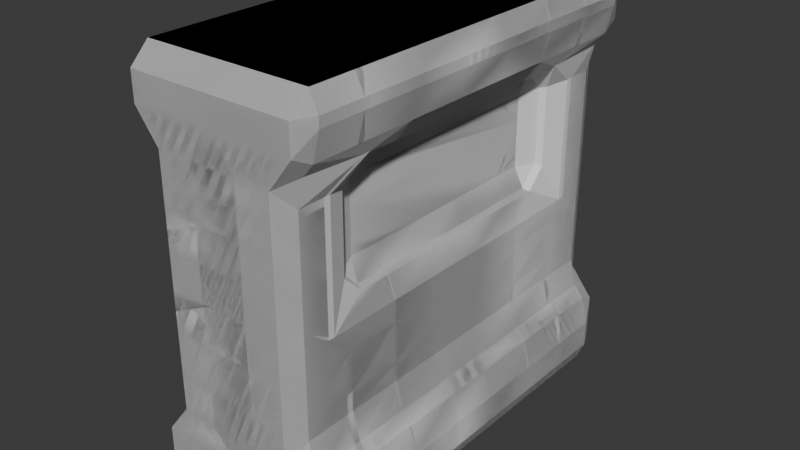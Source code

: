 # Source: Env_Wall_Windowed_A.blend  (saved by Blender 5.0.119; exported with 4.5.12 LTS)
import bpy
from mathutils import Matrix  # noqa: F401  (used for matrix-valued properties, if any)

bpy.ops.wm.read_factory_settings(use_empty=True)
scene = bpy.context.scene
scene.name = 'Scene'

# ---- collections
col_collection = bpy.data.collections.new('Collection'); scene.collection.children.link(col_collection)

# ---- world
world_world = bpy.data.worlds.new('World'); scene.world = world_world
world_world.use_nodes = True; world_world.node_tree.nodes.clear()
_N = world_world.node_tree.nodes; _L = world_world.node_tree.links
n0 = _N.new('ShaderNodeOutputWorld'); n0.name = 'World Output'; n0.location = (200, 100)
n1 = _N.new('ShaderNodeBackground'); n1.name = 'Background'; n1.location = (-200, 100)
n1.inputs[0].default_value = (0.05088, 0.05088, 0.05088, 1.0)
_L.new(n1.outputs[0], n0.inputs[0])
n0.is_active_output = True
world_world.color = (0.05088, 0.05088, 0.05088)
world_world.sun_shadow_jitter_overblur = 0.0

# ---- meshes
me_cube_001 = bpy.data.meshes.new('Cube.001')
me_cube_001.from_pydata([(-1.0, -1.0, -1.0), (-1.0, -1.0, 1.0), (-1.0, 1.0, -1.0), (-1.0, 1.0, 1.0), (0.0, 1.0, -1.0), (0.0, 1.0, 1.0), (0.0, -1.0, -1.0), (0.0, -1.0, 1.0), (-0.7407, -1.0, 0.6248), (-0.7407, 1.0, 0.6248), (0.2593, -1.0, 0.6248), (0.2593, 1.0, 0.6248), (-1.0, 1.0, -0.6906), (0.0, -1.0, -0.6906), (0.0, 1.0, -0.6906), (-1.0, -1.0, -0.6906), (-0.7407, -1.0, -0.5463), (-0.7407, 1.0, -0.5463), (0.2593, -1.0, -0.5463), (0.2593, 1.0, -0.5463), (-1.0, -1.0, 0.7734), (-1.0, 1.0, 0.7734), (0.0, -1.0, 0.7734), (0.0, 1.0, 0.7734), (-0.7407, -1.0, 0.02781), (-0.7407, 1.0, 0.02781), (0.2593, -1.0, 0.02781), (0.2593, 1.0, 0.02781), (-0.7407, 1.0, -0.3645), (0.2593, -1.0, -0.3645), (0.2593, 1.0, -0.3645), (-0.7407, -1.0, -0.3645), (-0.7407, -1.0, 0.3736), (-0.7407, 1.0, 0.3736), (0.2593, -1.0, 0.3736), (0.2593, 1.0, 0.3736), (-0.7407, 1.0, 0.2069), (0.2593, -1.0, 0.2069), (0.2593, 1.0, 0.2069), (-0.7407, -1.0, 0.2069), (-0.7407, -1.0, -0.168), (-0.7407, 1.0, -0.168), (0.2593, -1.0, -0.168), (0.2593, 1.0, -0.168), (-0.7407, -1.0, 0.4993), (-0.7407, 1.0, 0.4993), (0.2593, -1.0, 0.4993), (0.2593, 1.0, 0.4993), (-1.0, -0.1263, -1.0), (-1.0, -0.1263, 1.0), (0.0, -0.1263, 1.0), (0.0, -0.1263, -1.0), (-0.4914, -0.1262, 0.5891), (-1.0, -0.1263, -0.6906), (-0.7407, -0.1263, -0.5463), (-1.0, -0.1263, 0.7734), (-0.4914, -0.1262, 0.06353), (-0.7407, -0.1263, -0.3645), (-0.7407, -0.1263, -0.168), (-1.0, -0.6649, -1.0), (0.0, -0.6649, 1.0), (0.0, -0.6649, -1.0), (-1.0, -0.6649, 1.0), (-0.4914, -0.6292, 0.5891), (-1.0, -0.6649, -0.6906), (-0.7407, -0.6649, -0.5463), (-1.0, -0.6649, 0.7734), (-0.4914, -0.6292, 0.06353), (-0.7407, -0.6649, -0.3645), (-0.4914, -0.6292, 0.3736), (-0.4914, -0.6292, 0.2069), (-0.7407, -0.6649, -0.168), (-0.4914, -0.6292, 0.4993), (-1.0, 0.6947, 1.0), (-0.4914, 0.659, 0.5891), (-1.0, 0.6947, -0.6906), (-0.7407, 0.6947, -0.5463), (-1.0, 0.6947, 0.7734), (-0.4914, 0.659, 0.06353), (-0.7407, 0.6947, -0.3645), (-0.4914, 0.659, 0.3736), (-0.4914, 0.659, 0.2069), (-0.7407, 0.6947, -0.168), (-0.4914, 0.659, 0.4993), (-1.0, 0.6947, -1.0), (0.0, 0.6947, 1.0), (0.0, 0.6947, -1.0), (-1.0, -0.4053, 1.0), (-0.4914, -0.4052, 0.5891), (-1.0, -0.4053, -0.6906), (-0.7407, -0.4052, -0.5463), (-1.0, -0.4053, 0.7734), (-0.4914, -0.4052, 0.06353), (-0.7407, -0.4052, -0.3645), (-0.7407, -0.4052, -0.168), (-1.0, -0.4053, -1.0), (0.0, -0.4053, 1.0), (0.0, -0.4053, -1.0), (-1.0, 0.4101, -1.0), (0.0, 0.4101, 1.0), (0.0, 0.4101, -1.0), (-1.0, 0.4101, 1.0), (-0.4914, 0.4101, 0.5891), (-1.0, 0.4101, -0.6906), (-0.7407, 0.4101, -0.5463), (-1.0, 0.4101, 0.7734), (-0.4914, 0.4101, 0.06353), (-0.7407, 0.4101, -0.3645), (-0.7407, 0.4101, -0.168), (-1.0, 0.1271, -1.0), (0.0, 0.1271, 1.0), (0.0, 0.1271, -1.0), (-1.0, 0.1271, 1.0), (-0.4914, 0.1272, 0.5891), (-1.0, 0.1271, -0.6906), (-0.7407, 0.1271, -0.5463), (-1.0, 0.1271, 0.7734), (-0.4914, 0.1272, 0.06353), (-0.7407, 0.1271, -0.3645), (-0.7407, 0.1271, -0.168), (-0.7407, -0.4052, 0.6248), (-0.7407, -0.1263, 0.6248), (-0.7407, -0.4052, 0.02781), (-0.7407, -0.1263, 0.02781), (-0.7407, -0.6649, 0.6248), (-0.7407, -0.6649, 0.4993), (-0.7407, -0.6649, 0.3736), (-0.7407, -0.6649, 0.2069), (-0.7407, -0.6649, 0.02781), (-0.7407, 0.4101, 0.6248), (-0.7407, 0.6947, 0.6248), (-0.7407, 0.4101, 0.02781), (-0.7407, 0.6947, 0.02781), (-0.7407, 0.6947, 0.4993), (-0.7407, 0.6947, 0.3736), (-0.7407, 0.6947, 0.2069), (-0.7407, 0.1271, 0.6248), (-0.7407, 0.1271, 0.02781)], [], [(77, 73, 3, 21), (22, 7, 1, 20), (60, 62, 1, 7), (59, 61, 6, 0), (21, 3, 5, 23), (45, 9, 11, 47), (46, 10, 8, 44), (133, 130, 9, 45), (84, 75, 12, 2), (6, 13, 15, 0), (2, 12, 14, 4), (75, 76, 17, 12), (13, 18, 16, 15), (12, 17, 19, 14), (9, 21, 23, 11), (10, 22, 20, 8), (130, 77, 21, 9), (82, 132, 25, 41), (42, 26, 24, 40), (41, 25, 27, 43), (17, 28, 30, 19), (18, 29, 31, 16), (76, 79, 28, 17), (135, 134, 33, 36), (37, 34, 32, 39), (36, 33, 35, 38), (25, 36, 38, 27), (26, 37, 39, 24), (132, 135, 36, 25), (28, 41, 43, 30), (29, 42, 40, 31), (79, 82, 41, 28), (134, 133, 45, 33), (34, 46, 44, 32), (33, 45, 47, 35), (93, 94, 58, 57), (90, 93, 57, 54), (94, 122, 123, 58), (120, 91, 55, 121), (89, 90, 54, 53), (95, 89, 53, 48), (109, 111, 51, 48), (110, 112, 49, 50), (91, 87, 49, 55), (20, 1, 62, 66), (44, 8, 124, 125), (0, 15, 64, 59), (15, 16, 65, 64), (8, 20, 66, 124), (40, 24, 128, 71), (16, 31, 68, 65), (39, 32, 126, 127), (24, 39, 127, 128), (31, 40, 71, 68), (32, 44, 125, 126), (95, 97, 61, 59), (96, 87, 62, 60), (5, 3, 73, 85), (2, 4, 86, 84), (107, 108, 82, 79), (104, 107, 79, 76), (108, 131, 132, 82), (129, 105, 77, 130), (103, 104, 76, 75), (98, 103, 75, 84), (105, 101, 73, 77), (50, 49, 87, 96), (48, 51, 97, 95), (66, 62, 87, 91), (59, 64, 89, 95), (64, 65, 90, 89), (124, 66, 91, 120), (71, 128, 122, 94), (65, 68, 93, 90), (68, 71, 94, 93), (116, 112, 101, 105), (109, 114, 103, 98), (114, 115, 104, 103), (136, 116, 105, 129), (119, 137, 131, 108), (115, 118, 107, 104), (118, 119, 108, 107), (85, 73, 101, 99), (84, 86, 100, 98), (57, 58, 119, 118), (54, 57, 118, 115), (58, 123, 137, 119), (121, 55, 116, 136), (53, 54, 115, 114), (48, 53, 114, 109), (55, 49, 112, 116), (99, 101, 112, 110), (98, 100, 111, 109), (69, 72, 63, 88, 52, 113, 102, 74, 83, 80, 81, 78, 106, 117, 56, 92, 67, 70), (52, 88, 120, 121), (92, 56, 123, 122), (63, 72, 125, 124), (69, 70, 127, 126), (70, 67, 128, 127), (72, 69, 126, 125), (74, 102, 129, 130), (106, 78, 132, 131), (80, 83, 133, 134), (78, 81, 135, 132), (81, 80, 134, 135), (83, 74, 130, 133), (88, 63, 124, 120), (67, 92, 122, 128), (102, 113, 136, 129), (117, 106, 131, 137), (113, 52, 121, 136), (56, 117, 137, 123)])
_uv = me_cube_001.uv_layers.new(name='UVMap')
_uv.uv.foreach_set('vector', [0.5967, 0.2118, 0.625, 0.2118, 0.625, 0.25, 0.5967, 0.25, 0.5967, 0.875, 0.625, 0.875, 0.625, 1.0, 0.5967, 1.0, 0.75, 0.7081, 0.875, 0.7081, 0.875, 0.75, 0.75, 0.75, 0.125, 0.7081, 0.25, 0.7081, 0.25, 0.75, 0.125, 0.75, 0.5967, 0.25, 0.625, 0.25, 0.625, 0.375, 0.5967, 0.375, 0.5624, 0.25, 0.5781, 0.25, 0.5781, 0.375, 0.5624, 0.375, 0.5624, 0.875, 0.5781, 0.875, 0.5781, 1.0, 0.5624, 1.0, 0.5624, 0.2118, 0.5781, 0.2118, 0.5781, 0.25, 0.5624, 0.25, 0.375, 0.2118, 0.4137, 0.2118, 0.4137, 0.25, 0.375, 0.25, 0.375, 0.875, 0.4137, 0.875, 0.4137, 1.0, 0.375, 1.0, 0.375, 0.25, 0.4137, 0.25, 0.4137, 0.375, 0.375, 0.375, 0.4137, 0.2118, 0.4317, 0.2118, 0.4317, 0.25, 0.4137, 0.25, 0.4137, 0.875, 0.4317, 0.875, 0.4317, 1.0, 0.4137, 1.0, 0.4137, 0.25, 0.4317, 0.25, 0.4317, 0.375, 0.4137, 0.375, 0.5781, 0.25, 0.5967, 0.25, 0.5967, 0.375, 0.5781, 0.375, 0.5781, 0.875, 0.5967, 0.875, 0.5967, 1.0, 0.5781, 1.0, 0.5781, 0.2118, 0.5967, 0.2118, 0.5967, 0.25, 0.5781, 0.25, 0.479, 0.2118, 0.5054, 0.2118, 0.5057, 0.25, 0.479, 0.25, 0.479, 0.875, 0.5069, 0.875, 0.5069, 1.0, 0.479, 1.0, 0.479, 0.25, 0.5057, 0.25, 0.5069, 0.375, 0.479, 0.375, 0.4317, 0.25, 0.4544, 0.25, 0.4544, 0.375, 0.4317, 0.375, 0.4317, 0.875, 0.4544, 0.875, 0.4544, 1.0, 0.4317, 1.0, 0.4317, 0.2118, 0.4544, 0.2118, 0.4544, 0.25, 0.4317, 0.25, 0.5262, 0.2118, 0.5467, 0.2118, 0.5467, 0.25, 0.5263, 0.25, 0.5265, 0.875, 0.5467, 0.875, 0.5467, 1.0, 0.5265, 1.0, 0.5263, 0.25, 0.5467, 0.25, 0.5467, 0.375, 0.5265, 0.375, 0.5057, 0.25, 0.5263, 0.25, 0.5265, 0.375, 0.5069, 0.375, 0.5069, 0.875, 0.5265, 0.875, 0.5265, 1.0, 0.5069, 1.0, 0.5054, 0.2118, 0.5262, 0.2118, 0.5263, 0.25, 0.5057, 0.25, 0.4544, 0.25, 0.479, 0.25, 0.479, 0.375, 0.4544, 0.375, 0.4544, 0.875, 0.479, 0.875, 0.479, 1.0, 0.4544, 1.0, 0.4544, 0.2118, 0.479, 0.2118, 0.479, 0.25, 0.4544, 0.25, 0.5467, 0.2118, 0.5624, 0.2118, 0.5624, 0.25, 0.5467, 0.25, 0.5467, 0.875, 0.5624, 0.875, 0.5624, 1.0, 0.5467, 1.0, 0.5467, 0.25, 0.5624, 0.25, 0.5624, 0.375, 0.5467, 0.375, 0.4544, 0.07434, 0.479, 0.07434, 0.479, 0.1092, 0.4544, 0.1092, 0.4317, 0.07434, 0.4544, 0.07434, 0.4544, 0.1092, 0.4317, 0.1092, 0.479, 0.07434, 0.5042, 0.07434, 0.5045, 0.1092, 0.479, 0.1092, 0.5781, 0.07434, 0.5967, 0.07434, 0.5967, 0.1092, 0.5781, 0.1092, 0.4137, 0.07434, 0.4317, 0.07434, 0.4317, 0.1092, 0.4137, 0.1092, 0.375, 0.07434, 0.4137, 0.07434, 0.4137, 0.1092, 0.375, 0.1092, 0.125, 0.6091, 0.25, 0.6091, 0.25, 0.6408, 0.125, 0.6408, 0.75, 0.6091, 0.875, 0.6091, 0.875, 0.6408, 0.75, 0.6408, 0.5967, 0.07434, 0.625, 0.07434, 0.625, 0.1092, 0.5967, 0.1092, 0.5967, 0.0, 0.625, 0.0, 0.625, 0.04188, 0.5967, 0.04188, 0.5624, 0.0, 0.5781, 0.0, 0.5781, 0.04188, 0.5624, 0.04188, 0.375, 0.0, 0.4137, 0.0, 0.4137, 0.04188, 0.375, 0.04188, 0.4137, 0.0, 0.4317, 0.0, 0.4317, 0.04188, 0.4137, 0.04188, 0.5781, 0.0, 0.5967, 0.0, 0.5967, 0.04188, 0.5781, 0.04188, 0.479, 0.0, 0.5035, 0.0, 0.5039, 0.04188, 0.479, 0.04188, 0.4317, 0.0, 0.4544, 0.0, 0.4544, 0.04188, 0.4317, 0.04188, 0.5259, 0.0, 0.5467, 0.0, 0.5467, 0.04188, 0.5259, 0.04188, 0.5035, 0.0, 0.5259, 0.0, 0.5259, 0.04188, 0.5039, 0.04188, 0.4544, 0.0, 0.479, 0.0, 0.479, 0.04188, 0.4544, 0.04188, 0.5467, 0.0, 0.5624, 0.0, 0.5624, 0.04188, 0.5467, 0.04188, 0.125, 0.6757, 0.25, 0.6757, 0.25, 0.7081, 0.125, 0.7081, 0.75, 0.6757, 0.875, 0.6757, 0.875, 0.7081, 0.75, 0.7081, 0.75, 0.5, 0.875, 0.5, 0.875, 0.5382, 0.75, 0.5382, 0.125, 0.5, 0.25, 0.5, 0.25, 0.5382, 0.125, 0.5382, 0.4544, 0.1763, 0.479, 0.1763, 0.479, 0.2118, 0.4544, 0.2118, 0.4317, 0.1763, 0.4544, 0.1763, 0.4544, 0.2118, 0.4317, 0.2118, 0.479, 0.1763, 0.5051, 0.1763, 0.5054, 0.2118, 0.479, 0.2118, 0.5781, 0.1763, 0.5967, 0.1763, 0.5967, 0.2118, 0.5781, 0.2118, 0.4137, 0.1763, 0.4317, 0.1763, 0.4317, 0.2118, 0.4137, 0.2118, 0.375, 0.1763, 0.4137, 0.1763, 0.4137, 0.2118, 0.375, 0.2118, 0.5967, 0.1763, 0.625, 0.1763, 0.625, 0.2118, 0.5967, 0.2118, 0.75, 0.6408, 0.875, 0.6408, 0.875, 0.6757, 0.75, 0.6757, 0.125, 0.6408, 0.25, 0.6408, 0.25, 0.6757, 0.125, 0.6757, 0.5967, 0.04188, 0.625, 0.04188, 0.625, 0.07434, 0.5967, 0.07434, 0.375, 0.04188, 0.4137, 0.04188, 0.4137, 0.07434, 0.375, 0.07434, 0.4137, 0.04188, 0.4317, 0.04188, 0.4317, 0.07434, 0.4137, 0.07434, 0.5781, 0.04188, 0.5967, 0.04188, 0.5967, 0.07434, 0.5781, 0.07434, 0.479, 0.04188, 0.5039, 0.04188, 0.5042, 0.07434, 0.479, 0.07434, 0.4317, 0.04188, 0.4544, 0.04188, 0.4544, 0.07434, 0.4317, 0.07434, 0.4544, 0.04188, 0.479, 0.04188, 0.479, 0.07434, 0.4544, 0.07434, 0.5967, 0.1409, 0.625, 0.1409, 0.625, 0.1763, 0.5967, 0.1763, 0.375, 0.1409, 0.4137, 0.1409, 0.4137, 0.1763, 0.375, 0.1763, 0.4137, 0.1409, 0.4317, 0.1409, 0.4317, 0.1763, 0.4137, 0.1763, 0.5781, 0.1409, 0.5967, 0.1409, 0.5967, 0.1763, 0.5781, 0.1763, 0.479, 0.1409, 0.5048, 0.1409, 0.5051, 0.1763, 0.479, 0.1763, 0.4317, 0.1409, 0.4544, 0.1409, 0.4544, 0.1763, 0.4317, 0.1763, 0.4544, 0.1409, 0.479, 0.1409, 0.479, 0.1763, 0.4544, 0.1763, 0.75, 0.5382, 0.875, 0.5382, 0.875, 0.5737, 0.75, 0.5737, 0.125, 0.5382, 0.25, 0.5382, 0.25, 0.5737, 0.125, 0.5737, 0.4544, 0.1092, 0.479, 0.1092, 0.479, 0.1409, 0.4544, 0.1409, 0.4317, 0.1092, 0.4544, 0.1092, 0.4544, 0.1409, 0.4317, 0.1409, 0.479, 0.1092, 0.5045, 0.1092, 0.5048, 0.1409, 0.479, 0.1409, 0.5781, 0.1092, 0.5967, 0.1092, 0.5967, 0.1409, 0.5781, 0.1409, 0.4137, 0.1092, 0.4317, 0.1092, 0.4317, 0.1409, 0.4137, 0.1409, 0.375, 0.1092, 0.4137, 0.1092, 0.4137, 0.1409, 0.375, 0.1409, 0.5967, 0.1092, 0.625, 0.1092, 0.625, 0.1409, 0.5967, 0.1409, 0.75, 0.5737, 0.875, 0.5737, 0.875, 0.6091, 0.75, 0.6091, 0.125, 0.5737, 0.25, 0.5737, 0.25, 0.6091, 0.125, 0.6091, 0.5467, 0.04635, 0.5624, 0.04635, 0.5736, 0.04635, 0.5737, 0.07434, 0.5737, 0.1092, 0.5737, 0.1409, 0.5737, 0.1763, 0.5737, 0.2074, 0.5625, 0.2074, 0.5468, 0.2074, 0.5264, 0.2074, 0.5096, 0.2074, 0.5094, 0.1763, 0.5091, 0.1409, 0.5089, 0.1092, 0.5086, 0.07434, 0.5083, 0.04635, 0.526, 0.04635, 0.5737, 0.1092, 0.5737, 0.07434, 0.5781, 0.07434, 0.5781, 0.1092, 0.5086, 0.07434, 0.5089, 0.1092, 0.5045, 0.1092, 0.5042, 0.07434, 0.5736, 0.04635, 0.5624, 0.04635, 0.5624, 0.04188, 0.5781, 0.04188, 0.5467, 0.04635, 0.526, 0.04635, 0.5259, 0.04188, 0.5467, 0.04188, 0.526, 0.04635, 0.5083, 0.04635, 0.5039, 0.04188, 0.5259, 0.04188, 0.5624, 0.04635, 0.5467, 0.04635, 0.5467, 0.04188, 0.5624, 0.04188, 0.5737, 0.2074, 0.5737, 0.1763, 0.5781, 0.1763, 0.5781, 0.2118, 0.5094, 0.1763, 0.5096, 0.2074, 0.5054, 0.2118, 0.5051, 0.1763, 0.5468, 0.2074, 0.5625, 0.2074, 0.5624, 0.2118, 0.5467, 0.2118, 0.5096, 0.2074, 0.5264, 0.2074, 0.5262, 0.2118, 0.5054, 0.2118, 0.5264, 0.2074, 0.5468, 0.2074, 0.5467, 0.2118, 0.5262, 0.2118, 0.5625, 0.2074, 0.5737, 0.2074, 0.5781, 0.2118, 0.5624, 0.2118, 0.5737, 0.07434, 0.5736, 0.04635, 0.5781, 0.04188, 0.5781, 0.07434, 0.5083, 0.04635, 0.5086, 0.07434, 0.5042, 0.07434, 0.5039, 0.04188, 0.5737, 0.1763, 0.5737, 0.1409, 0.5781, 0.1409, 0.5781, 0.1763, 0.5091, 0.1409, 0.5094, 0.1763, 0.5051, 0.1763, 0.5048, 0.1409, 0.5737, 0.1409, 0.5737, 0.1092, 0.5781, 0.1092, 0.5781, 0.1409, 0.5089, 0.1092, 0.5091, 0.1409, 0.5048, 0.1409, 0.5045, 0.1092])
me_cube_001.update()

# ---- objects
ob_empty_001 = bpy.data.objects.new('Empty.001', None)
ob_empty = bpy.data.objects.new('Empty', None)
ob_empty_002 = bpy.data.objects.new('Empty.002', None)
ob_cube = bpy.data.objects.new('Cube', me_cube_001)

# ---- transforms, parenting, visibility, modifiers, constraints
ob_empty_001.location = (-3.122e-16, 3.236, 95.56)
ob_empty_001.rotation_euler = (1.571, -0.0, 1.571)
ob_empty_001.scale = (4.168, 3.526, 1.0)
ob_empty_001.empty_display_type = 'IMAGE'
ob_empty_001.empty_display_size = 5.0
ob_empty_001.empty_image_depth = 'BACK'
ob_empty_001.show_empty_image_perspective = False
ob_empty_001.empty_image_side = 'FRONT'
ob_empty.location = (1.996, 4.633, 3.096)
ob_empty.rotation_euler = (1.564, 0.001291, 3.121)
ob_empty.scale = (1.821, 1.818, 1.006)
ob_empty.empty_display_type = 'IMAGE'
ob_empty.empty_display_size = 5.0
ob_empty_002.location = (-5.365, -6.199, 3.077)
ob_empty_002.rotation_euler = (1.569, -0.00265, 1.561)
ob_empty_002.empty_display_type = 'IMAGE'
ob_empty_002.empty_display_size = 8.732
ob_empty_002.empty_image_offset = (-0.2863, -0.5)
ob_cube.location = (-4.359, -5.679, 2.614)
ob_cube.rotation_euler = (0.0, -0.0, -3.142)
ob_cube.scale = (1.0, 2.328, 2.253)
_m = ob_cube.modifiers.new('Mirror', 'MIRROR')
_m.use_axis = (True, True, False)
_m = ob_cube.modifiers.new('Bevel', 'BEVEL')

# ---- collection membership
col_collection.objects.link(ob_empty_001)
col_collection.objects.link(ob_empty)
col_collection.objects.link(ob_empty_002)
col_collection.objects.link(ob_cube)

# ---- scene / render settings (as saved in the file)
scene.frame_start = 1; scene.frame_end = 250; scene.frame_set(0)
scene.render.engine = 'BLENDER_EEVEE_NEXT'
scene.render.bake_bias = 0.0
scene.render.bake_samples = 0
bpy.context.view_layer.update()

# ---- added for rendering (the .blend has no active camera and no usable light): camera, sun
cam_auto = bpy.data.cameras.new('AutoCamera')
cam_auto.lens = 50.0
cam_auto.sensor_width = 36.0
cam_auto.clip_end = 1000.0
ob_auto_camera = bpy.data.objects.new('AutoCamera', cam_auto)
scene.collection.objects.link(ob_auto_camera)
ob_auto_camera.location = (1.91591, -13.2085, 7.63412)
ob_auto_camera.rotation_euler = (1.09748, -7.21219e-08, 0.694738)
scene.camera = ob_auto_camera
light_auto_sun = bpy.data.lights.new('AutoSun', 'SUN')
light_auto_sun.energy = 3.0
light_auto_sun.angle = 0.0523599
ob_auto_sun = bpy.data.objects.new('AutoSun', light_auto_sun)
scene.collection.objects.link(ob_auto_sun)
ob_auto_sun.rotation_euler = (0.872665, 0.174533, 0.523599)
bpy.context.view_layer.update()
